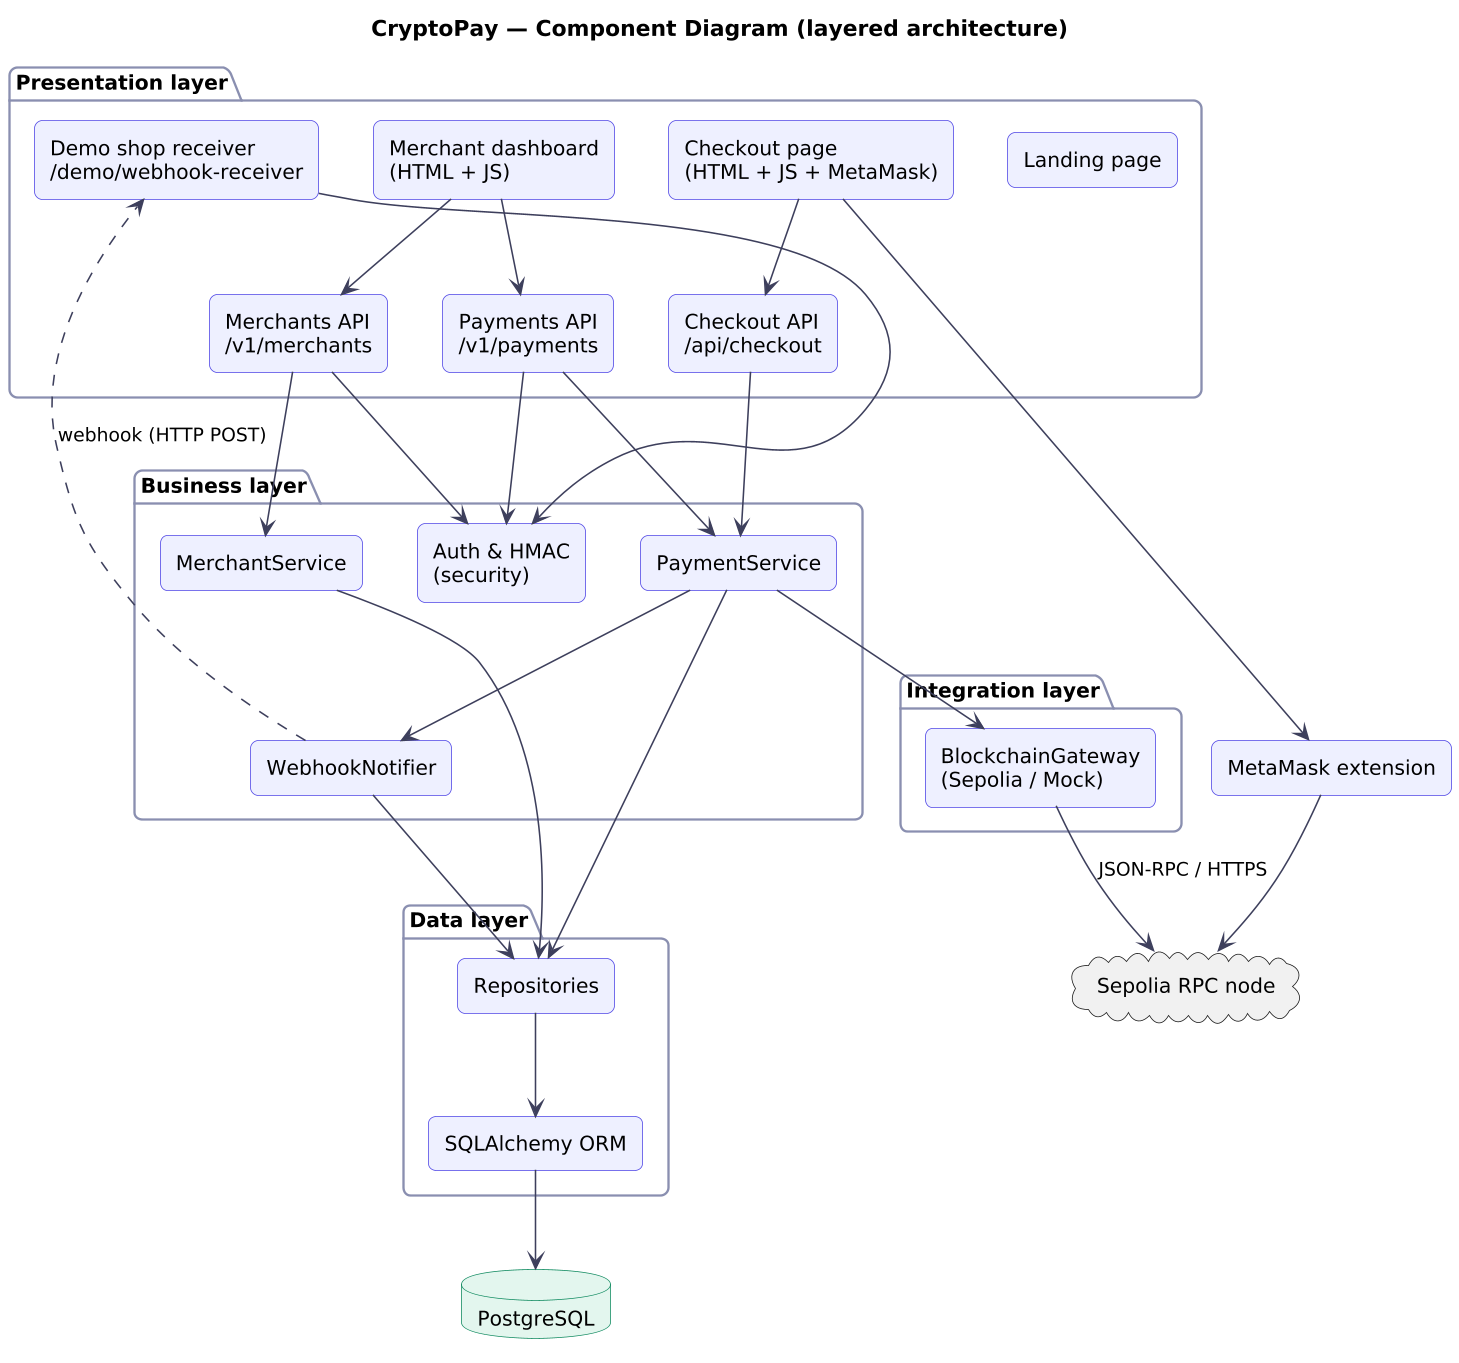

The diagram above was rendered by PlantUML. Its source (embedded in the PNG):
@startuml
skinparamlocked dpi 150
!include _style.iuml
title CryptoPay — Component Diagram (layered architecture)
skinparam componentStyle rectangle

package "Presentation layer" {
  [Landing page] as P1
  [Merchant dashboard\n(HTML + JS)] as P2
  [Checkout page\n(HTML + JS + MetaMask)] as P3
  [Merchants API\n/v1/merchants] as R1
  [Payments API\n/v1/payments] as R2
  [Checkout API\n/api/checkout] as R3
  [Demo shop receiver\n/demo/webhook-receiver] as R4
}
package "Business layer" {
  [MerchantService] as S1
  [PaymentService] as S2
  [WebhookNotifier] as S3
  [Auth & HMAC\n(security)] as S4
}
package "Integration layer" {
  [BlockchainGateway\n(Sepolia / Mock)] as G
}
package "Data layer" {
  [Repositories] as REPO
  [SQLAlchemy ORM] as ORM
}
database "PostgreSQL" as DB
cloud "Sepolia RPC node" as NODE
[MetaMask extension] as MM

P2 --> R1
P2 --> R2
P3 --> R3
P3 --> MM
R1 --> S1
R2 --> S2
R3 --> S2
R1 --> S4
R2 --> S4
R4 --> S4
S2 --> G
S2 --> S3
S1 --> REPO
S2 --> REPO
S3 --> REPO
REPO --> ORM
ORM --> DB
G --> NODE : JSON-RPC / HTTPS
MM --> NODE
S3 ..> R4 : webhook (HTTP POST)
@enduml